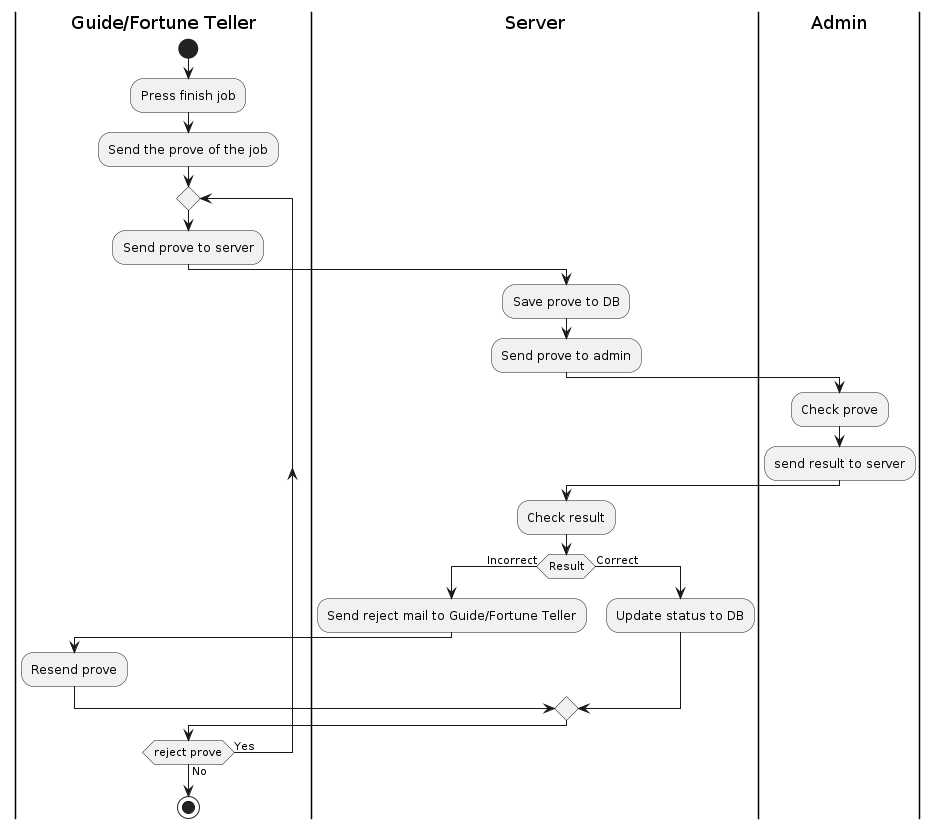

The diagram above was rendered by PlantUML. Its source (embedded in the PNG):
@startuml
|Guide/Fortune Teller|
start
:Press finish job;
:Send the prove of the job;
repeat
:Send prove to server;
|Server|
:Save prove to DB;
:Send prove to admin;
|Admin|
:Check prove;
:send result to server;
|Server|
:Check result;
if (Result) is (Incorrect) then
	:Send reject mail to Guide/Fortune Teller;
	|Guide/Fortune Teller|
	:Resend prove;
else (Correct)
	|Server|
	:Update status to DB;
endif
|Guide/Fortune Teller|
repeat while (reject prove) is (Yes) not (No)
stop
@enduml